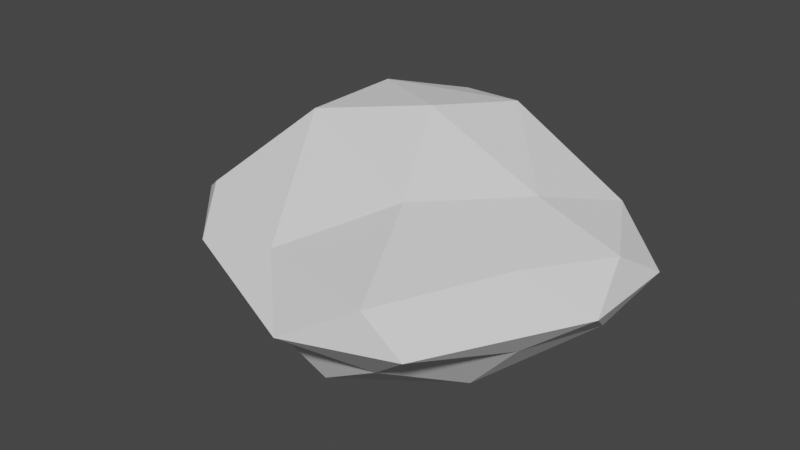 # Source: rock4.blend  (saved by Blender 2.82.7; exported with 4.5.12 LTS)
import bpy
from mathutils import Matrix  # noqa: F401  (used for matrix-valued properties, if any)

bpy.ops.wm.read_factory_settings(use_empty=True)
scene = bpy.context.scene
scene.name = 'Scene'

# ---- collections
col_collection = bpy.data.collections.new('Collection'); scene.collection.children.link(col_collection)

# ---- world
world_world = bpy.data.worlds.new('World'); scene.world = world_world
world_world.use_nodes = True; world_world.node_tree.nodes.clear()
_N = world_world.node_tree.nodes; _L = world_world.node_tree.links
n0 = _N.new('ShaderNodeOutputWorld'); n0.name = 'World Output'; n0.location = (300, 300)
n1 = _N.new('ShaderNodeBackground'); n1.name = 'Background'; n1.location = (10, 300)
n1.inputs[0].default_value = (0.05088, 0.05088, 0.05088, 1.0)
_L.new(n1.outputs[0], n0.inputs[0])
n0.is_active_output = True
world_world.color = (0.05088, 0.05088, 0.05088)
world_world.use_sun_shadow = False
world_world.sun_shadow_jitter_overblur = 0.0

# ---- meshes
me_icosphere = bpy.data.meshes.new('Icosphere')
me_icosphere.from_pydata([(0.06529, 0.135, -1.571), (0.7236, -0.5257, -0.4472), (-0.2237, -0.9963, -0.5505), (-1.094, 0.1725, -0.4254), (-0.2324, 0.9995, -0.698), (0.7236, 0.5257, -0.4472), (0.2764, -0.8506, 0.4472), (-0.7236, -0.5257, 0.4472), (-0.7387, 0.6983, 0.469), (0.3904, 1.184, 0.391), (0.8944, 0.0, 0.4472), (0.0, 0.0, 1.594), (-0.2267, -0.4684, -1.351), (0.2475, -0.4012, -1.104), (0.2629, -0.809, -0.5257), (0.8506, 0.0, -0.5257), (0.4775, 0.4577, -1.299), (-0.7035, -0.0922, -1.104), (-0.762, -0.5049, -0.7498), (-0.06624, 0.7975, -1.55), (-0.7033, 0.6725, -0.5039), (0.3069, 0.9578, -0.7765), (0.9511, -0.309, 0.0), (0.9511, 0.309, 0.0), (0.0, -1.0, 0.0), (0.5878, -0.809, 0.0), (-0.9231, -0.3024, -0.2963), (-0.5878, -0.809, 0.0), (-0.6029, 0.9816, 0.0218), (-0.9662, 0.4816, 0.0218), (0.5878, 1.198, 0.0), (0.04401, 1.301, -0.2507), (0.6882, -0.5, 0.5257), (-0.2629, -0.809, 1.119), (-0.8506, 0.0, 0.5257), (-0.2189, 0.9578, 0.275), (0.6882, 0.5, 0.5257), (0.1625, -0.5, 1.444), (0.5257, 0.0, 0.8507), (-0.4253, -0.309, 1.444), (-0.4253, 0.309, 1.444), (0.1625, 0.5, 0.8507)], [], [(0, 13, 12), (1, 13, 15), (0, 12, 17), (0, 17, 19), (0, 19, 16), (1, 15, 22), (2, 14, 24), (3, 18, 26), (4, 20, 28), (5, 21, 30), (1, 22, 25), (2, 24, 27), (3, 26, 29), (4, 28, 31), (5, 30, 23), (6, 32, 37), (7, 33, 39), (8, 34, 40), (9, 35, 41), (10, 36, 38), (38, 41, 11), (38, 36, 41), (36, 9, 41), (41, 40, 11), (41, 35, 40), (35, 8, 40), (40, 39, 11), (40, 34, 39), (34, 7, 39), (39, 37, 11), (39, 33, 37), (33, 6, 37), (37, 38, 11), (37, 32, 38), (32, 10, 38), (23, 36, 10), (23, 30, 36), (30, 9, 36), (31, 35, 9), (31, 28, 35), (28, 8, 35), (29, 34, 8), (29, 26, 34), (26, 7, 34), (27, 33, 7), (27, 24, 33), (24, 6, 33), (25, 32, 6), (25, 22, 32), (22, 10, 32), (30, 31, 9), (30, 21, 31), (21, 4, 31), (28, 29, 8), (28, 20, 29), (20, 3, 29), (26, 27, 7), (26, 18, 27), (18, 2, 27), (24, 25, 6), (24, 14, 25), (14, 1, 25), (22, 23, 10), (22, 15, 23), (15, 5, 23), (16, 21, 5), (16, 19, 21), (19, 4, 21), (19, 20, 4), (19, 17, 20), (17, 3, 20), (17, 18, 3), (17, 12, 18), (12, 2, 18), (15, 16, 5), (15, 13, 16), (13, 0, 16), (12, 14, 2), (12, 13, 14), (13, 1, 14)])
_uv = me_icosphere.uv_layers.new(name='UVMap')
_uv.uv.foreach_set('vector', [0.8182, 0.0, 0.7727, 0.07873, 0.8636, 0.07873, 0.7273, 0.1575, 0.6818, 0.07873, 0.6364, 0.1575, 0.09091, 0.0, 0.04545, 0.07873, 0.1364, 0.07873, 0.2727, 0.0, 0.2273, 0.07873, 0.3182, 0.07873, 0.4545, 0.0, 0.4091, 0.07873, 0.5, 0.07873, 0.7273, 0.1575, 0.6364, 0.1575, 0.6818, 0.2362, 0.9091, 0.1575, 0.8182, 0.1575, 0.8636, 0.2362, 0.1818, 0.1575, 0.09091, 0.1575, 0.1364, 0.2362, 0.3636, 0.1575, 0.2727, 0.1575, 0.3182, 0.2362, 0.5455, 0.1575, 0.4545, 0.1575, 0.5, 0.2362, 0.7273, 0.1575, 0.6818, 0.2362, 0.7727, 0.2362, 0.9091, 0.1575, 0.8636, 0.2362, 0.9545, 0.2362, 0.1818, 0.1575, 0.1364, 0.2362, 0.2273, 0.2362, 0.3636, 0.1575, 0.3182, 0.2362, 0.4091, 0.2362, 0.5455, 0.1575, 0.5, 0.2362, 0.5909, 0.2362, 0.8182, 0.3149, 0.7273, 0.3149, 0.7727, 0.3937, 1.0, 0.3149, 0.9091, 0.3149, 0.9545, 0.3937, 0.2727, 0.3149, 0.1818, 0.3149, 0.2273, 0.3937, 0.4545, 0.3149, 0.3636, 0.3149, 0.4091, 0.3937, 0.6364, 0.3149, 0.5455, 0.3149, 0.5909, 0.3937, 0.5909, 0.3937, 0.5, 0.3937, 0.5455, 0.4724, 0.5909, 0.3937, 0.5455, 0.3149, 0.5, 0.3937, 0.5455, 0.3149, 0.4545, 0.3149, 0.5, 0.3937, 0.4091, 0.3937, 0.3182, 0.3937, 0.3636, 0.4724, 0.4091, 0.3937, 0.3636, 0.3149, 0.3182, 0.3937, 0.3636, 0.3149, 0.2727, 0.3149, 0.3182, 0.3937, 0.2273, 0.3937, 0.1364, 0.3937, 0.1818, 0.4724, 0.2273, 0.3937, 0.1818, 0.3149, 0.1364, 0.3937, 0.1818, 0.3149, 0.09091, 0.3149, 0.1364, 0.3937, 0.9545, 0.3937, 0.8636, 0.3937, 0.9091, 0.4724, 0.9545, 0.3937, 0.9091, 0.3149, 0.8636, 0.3937, 0.9091, 0.3149, 0.8182, 0.3149, 0.8636, 0.3937, 0.7727, 0.3937, 0.6818, 0.3937, 0.7273, 0.4724, 0.7727, 0.3937, 0.7273, 0.3149, 0.6818, 0.3937, 0.7273, 0.3149, 0.6364, 0.3149, 0.6818, 0.3937, 0.5909, 0.2362, 0.5455, 0.3149, 0.6364, 0.3149, 0.5909, 0.2362, 0.5, 0.2362, 0.5455, 0.3149, 0.5, 0.2362, 0.4545, 0.3149, 0.5455, 0.3149, 0.4091, 0.2362, 0.3636, 0.3149, 0.4545, 0.3149, 0.4091, 0.2362, 0.3182, 0.2362, 0.3636, 0.3149, 0.3182, 0.2362, 0.2727, 0.3149, 0.3636, 0.3149, 0.2273, 0.2362, 0.1818, 0.3149, 0.2727, 0.3149, 0.2273, 0.2362, 0.1364, 0.2362, 0.1818, 0.3149, 0.1364, 0.2362, 0.09091, 0.3149, 0.1818, 0.3149, 0.9545, 0.2362, 0.9091, 0.3149, 1.0, 0.3149, 0.9545, 0.2362, 0.8636, 0.2362, 0.9091, 0.3149, 0.8636, 0.2362, 0.8182, 0.3149, 0.9091, 0.3149, 0.7727, 0.2362, 0.7273, 0.3149, 0.8182, 0.3149, 0.7727, 0.2362, 0.6818, 0.2362, 0.7273, 0.3149, 0.6818, 0.2362, 0.6364, 0.3149, 0.7273, 0.3149, 0.5, 0.2362, 0.4091, 0.2362, 0.4545, 0.3149, 0.5, 0.2362, 0.4545, 0.1575, 0.4091, 0.2362, 0.4545, 0.1575, 0.3636, 0.1575, 0.4091, 0.2362, 0.3182, 0.2362, 0.2273, 0.2362, 0.2727, 0.3149, 0.3182, 0.2362, 0.2727, 0.1575, 0.2273, 0.2362, 0.2727, 0.1575, 0.1818, 0.1575, 0.2273, 0.2362, 0.1364, 0.2362, 0.04545, 0.2362, 0.09091, 0.3149, 0.1364, 0.2362, 0.09091, 0.1575, 0.04545, 0.2362, 0.09091, 0.1575, 0.0, 0.1575, 0.04545, 0.2362, 0.8636, 0.2362, 0.7727, 0.2362, 0.8182, 0.3149, 0.8636, 0.2362, 0.8182, 0.1575, 0.7727, 0.2362, 0.8182, 0.1575, 0.7273, 0.1575, 0.7727, 0.2362, 0.6818, 0.2362, 0.5909, 0.2362, 0.6364, 0.3149, 0.6818, 0.2362, 0.6364, 0.1575, 0.5909, 0.2362, 0.6364, 0.1575, 0.5455, 0.1575, 0.5909, 0.2362, 0.5, 0.07873, 0.4545, 0.1575, 0.5455, 0.1575, 0.5, 0.07873, 0.4091, 0.07873, 0.4545, 0.1575, 0.4091, 0.07873, 0.3636, 0.1575, 0.4545, 0.1575, 0.3182, 0.07873, 0.2727, 0.1575, 0.3636, 0.1575, 0.3182, 0.07873, 0.2273, 0.07873, 0.2727, 0.1575, 0.2273, 0.07873, 0.1818, 0.1575, 0.2727, 0.1575, 0.1364, 0.07873, 0.09091, 0.1575, 0.1818, 0.1575, 0.1364, 0.07873, 0.04545, 0.07873, 0.09091, 0.1575, 0.04545, 0.07873, 0.0, 0.1575, 0.09091, 0.1575, 0.6364, 0.1575, 0.5909, 0.07873, 0.5455, 0.1575, 0.6364, 0.1575, 0.6818, 0.07873, 0.5909, 0.07873, 0.6818, 0.07873, 0.6364, 0.0, 0.5909, 0.07873, 0.8636, 0.07873, 0.8182, 0.1575, 0.9091, 0.1575, 0.8636, 0.07873, 0.7727, 0.07873, 0.8182, 0.1575, 0.7727, 0.07873, 0.7273, 0.1575, 0.8182, 0.1575])
me_icosphere.use_remesh_fix_poles = True
me_icosphere.use_remesh_preserve_attributes = False
me_icosphere.use_mirror_vertex_groups = False
me_icosphere.update()

# ---- objects
ob_icosphere = bpy.data.objects.new('Icosphere', me_icosphere)

# ---- transforms, parenting, visibility, modifiers, constraints
ob_icosphere.location = (0.0, 0.0, 0.0)
ob_icosphere.scale = (3.056, -2.273, 1.0)
ob_icosphere.lineart.crease_threshold = 0.0

# ---- collection membership
col_collection.objects.link(ob_icosphere)

# ---- scene / render settings (as saved in the file)
scene.frame_start = 1; scene.frame_end = 250; scene.frame_set(1)
scene.render.engine = 'BLENDER_EEVEE_NEXT'
scene.cycles.use_denoising = False
scene.cycles.samples = 128
scene.cycles.sampling_pattern = 'TABULATED_SOBOL'
scene.cycles.use_adaptive_sampling = False
scene.cycles.use_light_tree = False
scene.view_settings.view_transform = 'Filmic'
bpy.context.view_layer.update()

# ---- added for rendering (the .blend has no active camera and no usable light): camera, sun
cam_auto = bpy.data.cameras.new('AutoCamera')
cam_auto.lens = 50.0
cam_auto.sensor_width = 36.0
cam_auto.clip_end = 1000.0
ob_auto_camera = bpy.data.objects.new('AutoCamera', cam_auto)
scene.collection.objects.link(ob_auto_camera)
ob_auto_camera.location = (7.8713, -10.0506, 6.48317)
ob_auto_camera.rotation_euler = (1.09748, -7.21219e-08, 0.694738)
scene.camera = ob_auto_camera
light_auto_sun = bpy.data.lights.new('AutoSun', 'SUN')
light_auto_sun.energy = 3.0
light_auto_sun.angle = 0.0523599
ob_auto_sun = bpy.data.objects.new('AutoSun', light_auto_sun)
scene.collection.objects.link(ob_auto_sun)
ob_auto_sun.rotation_euler = (0.872665, 0.174533, 0.523599)
bpy.context.view_layer.update()
